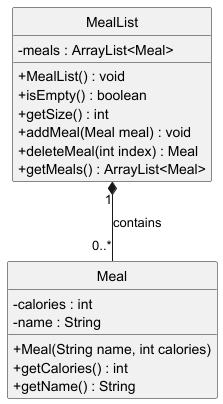

The diagram above was rendered by PlantUML. Its source (embedded in the PNG):
@startuml

skinparam classAttributeIconSize 0
hide circle

class Meal {
    - calories : int
    - name : String
    + Meal(String name, int calories)
    + getCalories() : int
    + getName() : String
}

class MealList {
    - meals : ArrayList<Meal>
    + MealList() : void
    + isEmpty() : boolean
    + getSize() : int
    + addMeal(Meal meal) : void
    + deleteMeal(int index) : Meal
    + getMeals() : ArrayList<Meal>
}

MealList "1" *-- "0..*" Meal : contains

@enduml